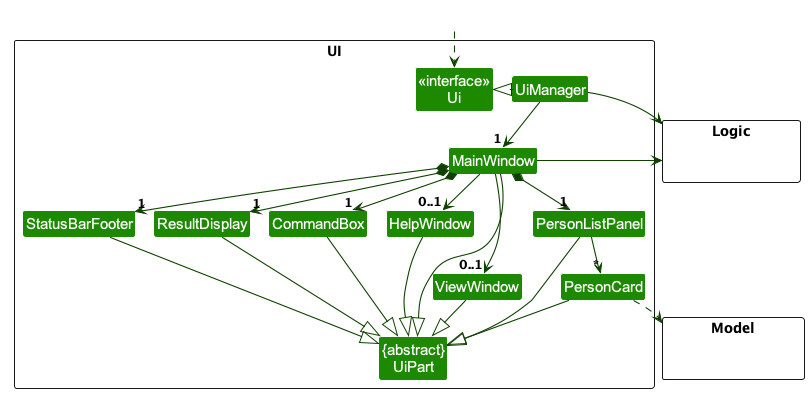

The diagram above was rendered by PlantUML. Its source (embedded in the PNG):
@startuml
!include style.puml
!pragma layout smetana
skinparam arrowThickness 1.1
skinparam arrowColor UI_COLOR_T4
skinparam classBackgroundColor UI_COLOR

package UI <<Rectangle>>{
Class "<<interface>>\nUi" as Ui
Class "{abstract}\nUiPart" as UiPart
Class UiManager
Class MainWindow
Class HelpWindow
Class ResultDisplay
Class PersonListPanel
Class PersonCard
Class StatusBarFooter
Class CommandBox
Class ViewWindow
}

package Model <<Rectangle>> {
Class HiddenModel #FFFFFF
}

package Logic <<Rectangle>> {
Class HiddenLogic #FFFFFF
}

Class HiddenOutside #FFFFFF
HiddenOutside ..> Ui

UiManager .left.|> Ui
UiManager -down-> "1" MainWindow
MainWindow *-down->  "1" CommandBox
MainWindow *-down-> "1" ResultDisplay
MainWindow *-down-> "1" PersonListPanel
MainWindow *-down-> "1" StatusBarFooter
MainWindow --> "0..1" HelpWindow
MainWindow --> "0..1" ViewWindow

PersonListPanel -down-> "*" PersonCard

MainWindow -left-|> UiPart

ResultDisplay --|> UiPart
CommandBox --|> UiPart
PersonListPanel --|> UiPart
PersonCard --|> UiPart
StatusBarFooter --|> UiPart
HelpWindow --|> UiPart
ViewWindow --|> UiPart

PersonCard ..> Model
UiManager -right-> Logic
MainWindow -left-> Logic

PersonListPanel -[hidden]left- HelpWindow
HelpWindow -[hidden]left- CommandBox
CommandBox -[hidden]left- ResultDisplay
ResultDisplay -[hidden]left- StatusBarFooter

MainWindow -[hidden]-|> UiPart
@enduml